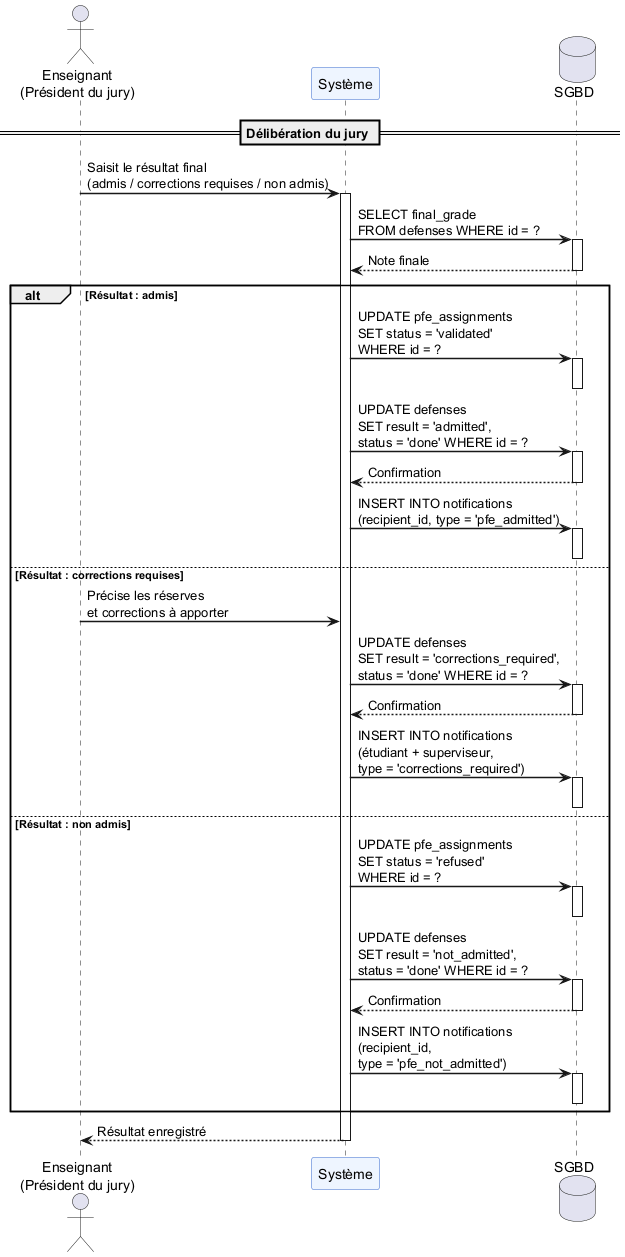

The diagram above was rendered by PlantUML. Its source (embedded in the PNG):
@startuml
scale 1.0
skinparam sequenceArrowThickness 1.5
skinparam sequenceParticipantBackgroundColor #EEF5FF
skinparam sequenceParticipantBorderColor #3366CC

actor "Enseignant\n(Président du jury)" as J
participant "Système" as S
database "SGBD" as DB

== Délibération du jury ==

J -> S : Saisit le résultat final\n(admis / corrections requises / non admis)
activate S

S -> DB : SELECT final_grade\nFROM defenses WHERE id = ?
activate DB
DB --> S : Note finale
deactivate DB

alt Résultat : admis
  S -> DB : UPDATE pfe_assignments\nSET status = 'validated'\nWHERE id = ?
  activate DB
  deactivate DB
  S -> DB : UPDATE defenses\nSET result = 'admitted',\nstatus = 'done' WHERE id = ?
  activate DB
  DB --> S : Confirmation
  deactivate DB
  S -> DB : INSERT INTO notifications\n(recipient_id, type = 'pfe_admitted')
  activate DB
  deactivate DB
else Résultat : corrections requises
  J -> S : Précise les réserves\net corrections à apporter
  S -> DB : UPDATE defenses\nSET result = 'corrections_required',\nstatus = 'done' WHERE id = ?
  activate DB
  DB --> S : Confirmation
  deactivate DB
  S -> DB : INSERT INTO notifications\n(étudiant + superviseur,\ntype = 'corrections_required')
  activate DB
  deactivate DB
else Résultat : non admis
  S -> DB : UPDATE pfe_assignments\nSET status = 'refused'\nWHERE id = ?
  activate DB
  deactivate DB
  S -> DB : UPDATE defenses\nSET result = 'not_admitted',\nstatus = 'done' WHERE id = ?
  activate DB
  DB --> S : Confirmation
  deactivate DB
  S -> DB : INSERT INTO notifications\n(recipient_id,\ntype = 'pfe_not_admitted')
  activate DB
  deactivate DB
end

S --> J : Résultat enregistré
deactivate S
@enduml